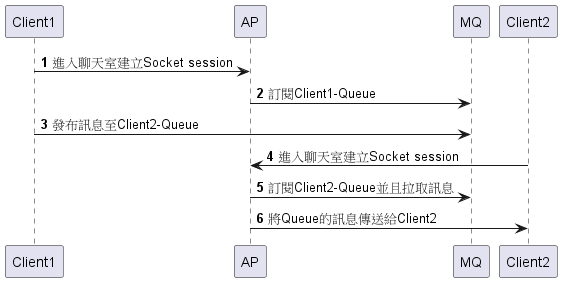

The diagram above was rendered by PlantUML. Its source (embedded in the PNG):
@startuml
autonumber
Client1 -> AP : 進入聊天室建立Socket session
AP -> MQ : 訂閱Client1-Queue
Client1 -> MQ : 發布訊息至Client2-Queue
Client2 -> AP : 進入聊天室建立Socket session
AP -> MQ : 訂閱Client2-Queue並且拉取訊息
AP -> Client2 : 將Queue的訊息傳送給Client2
@enduml